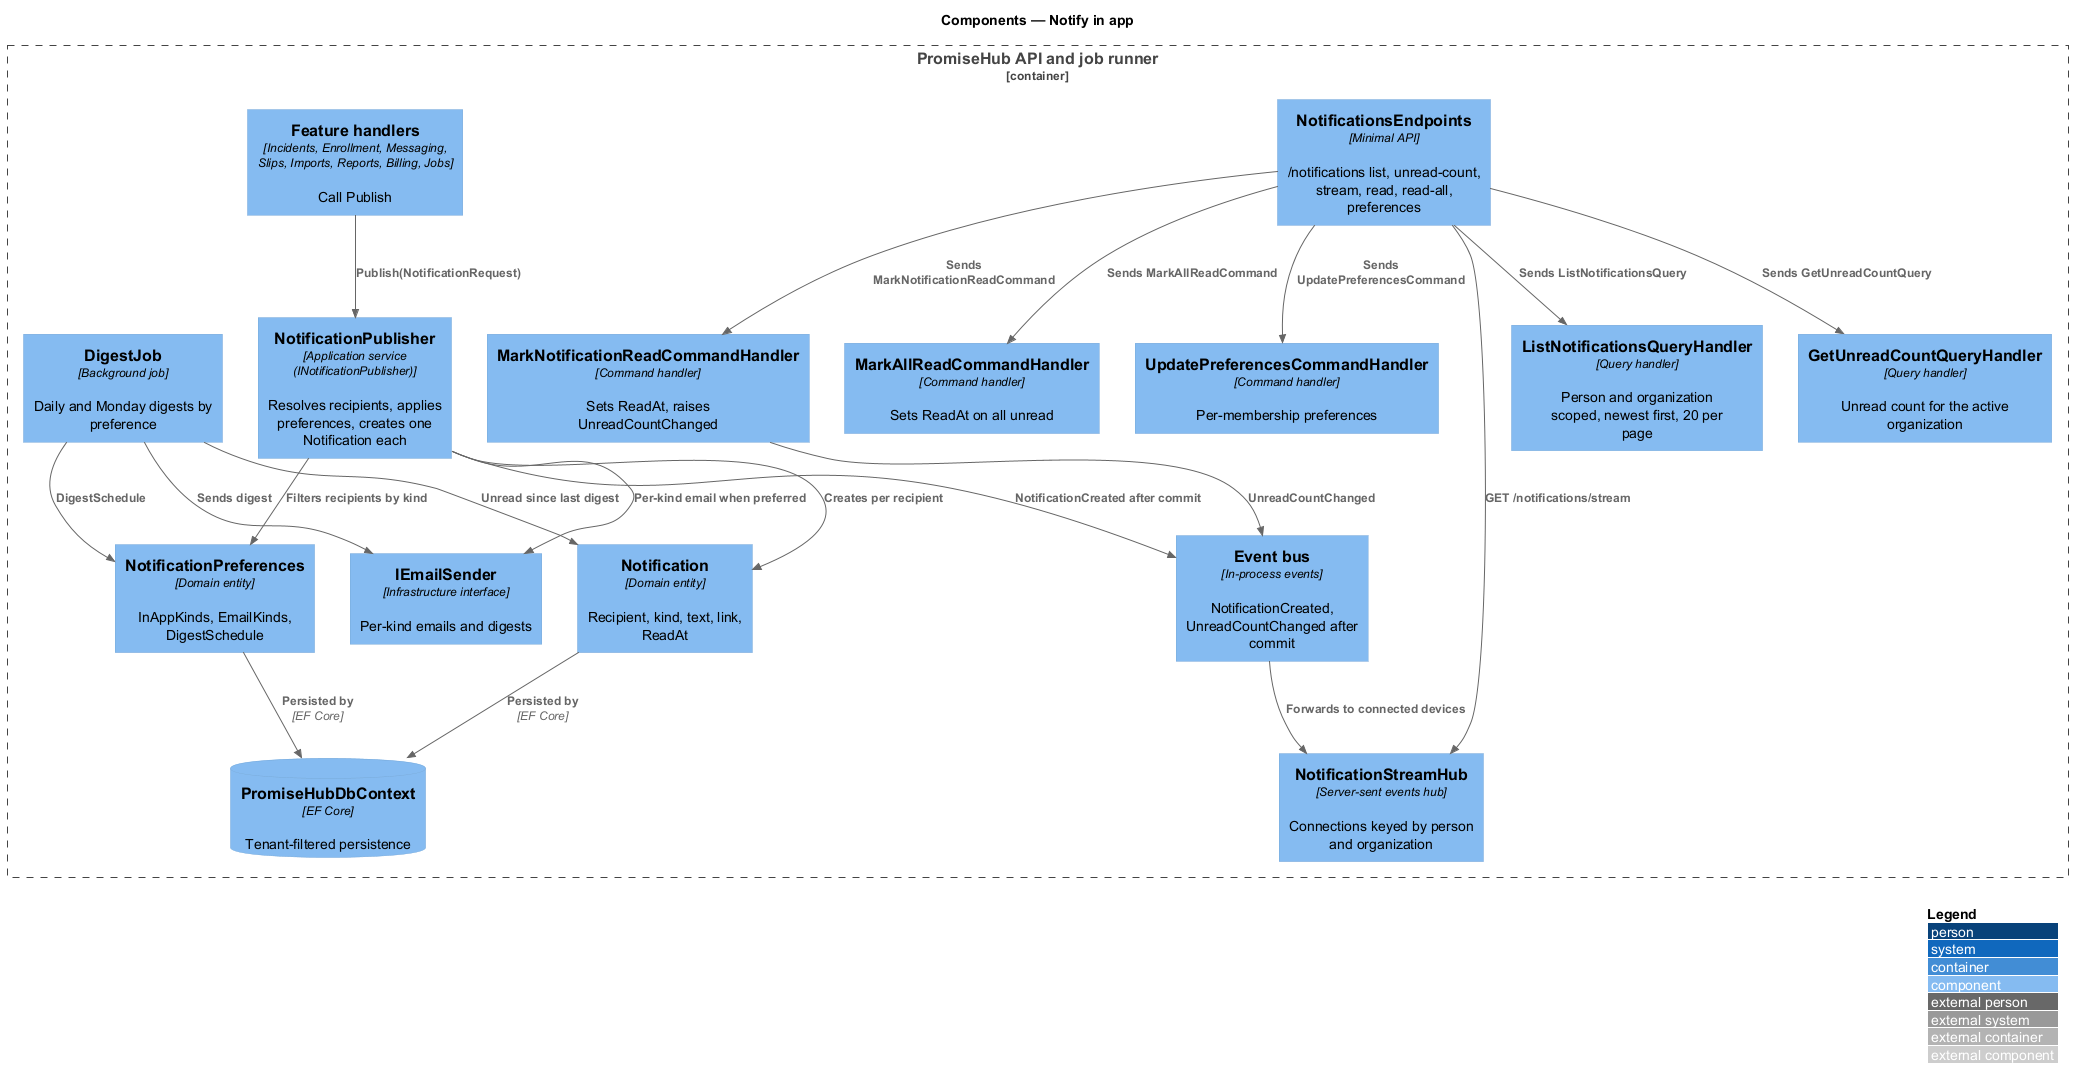

The diagram above was rendered by PlantUML. Its source (embedded in the PNG):
@startuml
!include <C4/C4_Component>
LAYOUT_WITH_LEGEND()
title Components — Notify in app

Container_Boundary(api, "PromiseHub API and job runner") {
  Component(endpoints, "NotificationsEndpoints", "Minimal API", "/notifications list, unread-count, stream, read, read-all, preferences")
  Component(publisher, "NotificationPublisher", "Application service (INotificationPublisher)", "Resolves recipients, applies preferences, creates one Notification each")
  Component(list, "ListNotificationsQueryHandler", "Query handler", "Person and organization scoped, newest first, 20 per page")
  Component(count, "GetUnreadCountQueryHandler", "Query handler", "Unread count for the active organization")
  Component(markRead, "MarkNotificationReadCommandHandler", "Command handler", "Sets ReadAt, raises UnreadCountChanged")
  Component(markAll, "MarkAllReadCommandHandler", "Command handler", "Sets ReadAt on all unread")
  Component(prefs, "UpdatePreferencesCommandHandler", "Command handler", "Per-membership preferences")
  Component(hub, "NotificationStreamHub", "Server-sent events hub", "Connections keyed by person and organization")
  Component(bus, "Event bus", "In-process events", "NotificationCreated, UnreadCountChanged after commit")
  Component(notification, "Notification", "Domain entity", "Recipient, kind, text, link, ReadAt")
  Component(preferences, "NotificationPreferences", "Domain entity", "InAppKinds, EmailKinds, DigestSchedule")
  Component(sources, "Feature handlers", "Incidents, Enrollment, Messaging, Slips, Imports, Reports, Billing, Jobs", "Call Publish")
  Component(digest, "DigestJob", "Background job", "Daily and Monday digests by preference")
  Component(emailPort, "IEmailSender", "Infrastructure interface", "Per-kind emails and digests")
  ComponentDb(db, "PromiseHubDbContext", "EF Core", "Tenant-filtered persistence")
}

Rel(sources, publisher, "Publish(NotificationRequest)")
Rel(publisher, preferences, "Filters recipients by kind")
Rel(publisher, notification, "Creates per recipient")
Rel(publisher, bus, "NotificationCreated after commit")
Rel(publisher, emailPort, "Per-kind email when preferred")
Rel(endpoints, list, "Sends ListNotificationsQuery")
Rel(endpoints, count, "Sends GetUnreadCountQuery")
Rel(endpoints, markRead, "Sends MarkNotificationReadCommand")
Rel(endpoints, markAll, "Sends MarkAllReadCommand")
Rel(endpoints, prefs, "Sends UpdatePreferencesCommand")
Rel(endpoints, hub, "GET /notifications/stream")
Rel(markRead, bus, "UnreadCountChanged")
Rel(bus, hub, "Forwards to connected devices")
Rel(digest, notification, "Unread since last digest")
Rel(digest, preferences, "DigestSchedule")
Rel(digest, emailPort, "Sends digest")
Rel(notification, db, "Persisted by", "EF Core")
Rel(preferences, db, "Persisted by", "EF Core")
@enduml